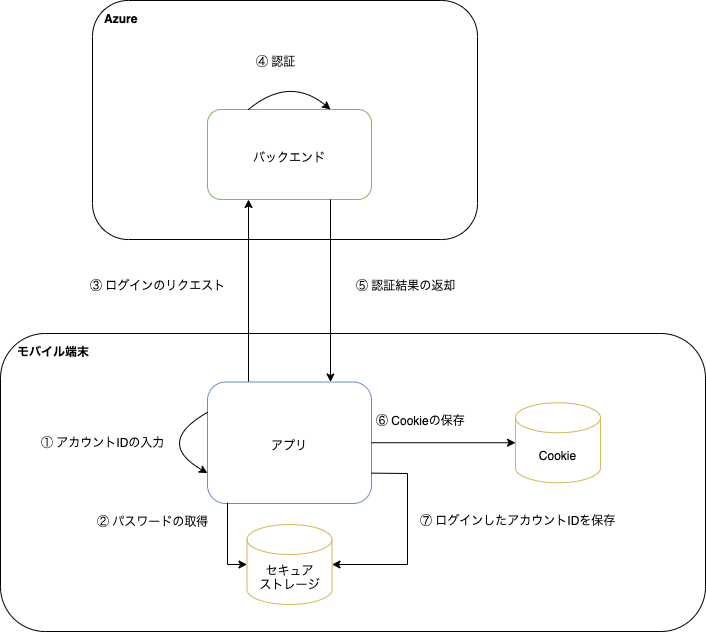

The diagram above was exported from draw.io. Its source (the exported page's mxGraphModel, read from the mxfile embedded in the PNG):
<mxGraphModel dx="1186" dy="822" grid="0" gridSize="10" guides="1" tooltips="1" connect="1" arrows="1" fold="1" page="1" pageScale="1" pageWidth="827" pageHeight="1169" math="0" shadow="0">
  <root>
    <mxCell id="0" />
    <mxCell id="1" parent="0" />
    <mxCell id="hfsmIOEPhRWXl1b49S5z-17" value="モバイル端末" style="rounded=1;whiteSpace=wrap;html=1;fillColor=none;align=left;verticalAlign=top;spacingLeft=15;fontStyle=1;spacingTop=5;" parent="1" vertex="1">
      <mxGeometry x="463" y="588" width="705" height="298" as="geometry" />
    </mxCell>
    <mxCell id="hfsmIOEPhRWXl1b49S5z-18" value="Azure" style="rounded=1;whiteSpace=wrap;html=1;fillColor=none;align=left;verticalAlign=top;spacingLeft=10;fontStyle=1;spacingBottom=0;spacingTop=5;" parent="1" vertex="1">
      <mxGeometry x="555" y="255" width="385" height="239" as="geometry" />
    </mxCell>
    <mxCell id="hfsmIOEPhRWXl1b49S5z-2" value="バックエンド" style="rounded=1;whiteSpace=wrap;html=1;fillColor=none;align=center;verticalAlign=middle;spacingLeft=0;spacingTop=5;fontStyle=0;strokeColor=#82b366;" parent="1" vertex="1">
      <mxGeometry x="670" y="364" width="164" height="90" as="geometry" />
    </mxCell>
    <mxCell id="hfsmIOEPhRWXl1b49S5z-3" value="セキュア&lt;br&gt;ストレージ" style="shape=cylinder3;whiteSpace=wrap;html=1;boundedLbl=1;backgroundOutline=1;size=15;fillColor=none;strokeColor=#d6b656;" parent="1" vertex="1">
      <mxGeometry x="709.5" y="779" width="85" height="80" as="geometry" />
    </mxCell>
    <mxCell id="hfsmIOEPhRWXl1b49S5z-4" value="" style="endArrow=classic;html=1;rounded=0;exitX=0.25;exitY=0;exitDx=0;exitDy=0;entryX=0.25;entryY=1;entryDx=0;entryDy=0;" parent="1" source="hfsmIOEPhRWXl1b49S5z-5" target="hfsmIOEPhRWXl1b49S5z-2" edge="1">
      <mxGeometry width="50" height="50" relative="1" as="geometry">
        <mxPoint x="752.750642673522" y="592" as="sourcePoint" />
        <mxPoint x="780" y="626" as="targetPoint" />
      </mxGeometry>
    </mxCell>
    <mxCell id="hfsmIOEPhRWXl1b49S5z-5" value="アプリ" style="rounded=1;whiteSpace=wrap;html=1;fillColor=none;align=center;verticalAlign=middle;spacingLeft=0;spacingTop=5;fontStyle=0;strokeColor=#6c8ebf;" parent="1" vertex="1">
      <mxGeometry x="670" y="636.5" width="164" height="121.5" as="geometry" />
    </mxCell>
    <mxCell id="hfsmIOEPhRWXl1b49S5z-6" value="① アカウントIDの入力" style="text;html=1;strokeColor=none;fillColor=none;align=left;verticalAlign=middle;whiteSpace=wrap;rounded=0;" parent="1" vertex="1">
      <mxGeometry x="502" y="677.25" width="137" height="40" as="geometry" />
    </mxCell>
    <mxCell id="hfsmIOEPhRWXl1b49S5z-9" value="" style="curved=1;endArrow=classic;html=1;rounded=0;entryX=0;entryY=0.75;entryDx=0;entryDy=0;exitX=0;exitY=0.25;exitDx=0;exitDy=0;" parent="1" source="hfsmIOEPhRWXl1b49S5z-5" target="hfsmIOEPhRWXl1b49S5z-5" edge="1">
      <mxGeometry width="50" height="50" relative="1" as="geometry">
        <mxPoint x="639" y="755" as="sourcePoint" />
        <mxPoint x="780" y="612" as="targetPoint" />
        <Array as="points">
          <mxPoint x="617" y="697" />
        </Array>
      </mxGeometry>
    </mxCell>
    <mxCell id="hfsmIOEPhRWXl1b49S5z-10" value="③ ログインのリクエスト" style="text;html=1;strokeColor=none;fillColor=none;align=left;verticalAlign=middle;whiteSpace=wrap;rounded=0;" parent="1" vertex="1">
      <mxGeometry x="551" y="519" width="151" height="42" as="geometry" />
    </mxCell>
    <mxCell id="hfsmIOEPhRWXl1b49S5z-11" value="⑤ 認証結果の返却" style="text;html=1;strokeColor=none;fillColor=none;align=left;verticalAlign=middle;whiteSpace=wrap;rounded=0;" parent="1" vertex="1">
      <mxGeometry x="817" y="519" width="113" height="42" as="geometry" />
    </mxCell>
    <mxCell id="hfsmIOEPhRWXl1b49S5z-12" value="" style="endArrow=classic;html=1;rounded=0;exitX=0.75;exitY=1;exitDx=0;exitDy=0;entryX=0.75;entryY=0;entryDx=0;entryDy=0;" parent="1" source="hfsmIOEPhRWXl1b49S5z-2" target="hfsmIOEPhRWXl1b49S5z-5" edge="1">
      <mxGeometry width="50" height="50" relative="1" as="geometry">
        <mxPoint x="721" y="646.5" as="sourcePoint" />
        <mxPoint x="721" y="501" as="targetPoint" />
      </mxGeometry>
    </mxCell>
    <mxCell id="hfsmIOEPhRWXl1b49S5z-14" value="④ 認証" style="text;html=1;strokeColor=none;fillColor=none;align=left;verticalAlign=middle;whiteSpace=wrap;rounded=0;" parent="1" vertex="1">
      <mxGeometry x="717" y="295" width="61" height="42" as="geometry" />
    </mxCell>
    <mxCell id="hfsmIOEPhRWXl1b49S5z-15" value="" style="endArrow=classic;html=1;rounded=0;exitX=0.122;exitY=0.994;exitDx=0;exitDy=0;exitPerimeter=0;entryX=0;entryY=0.5;entryDx=0;entryDy=0;entryPerimeter=0;" parent="1" source="hfsmIOEPhRWXl1b49S5z-5" target="hfsmIOEPhRWXl1b49S5z-3" edge="1">
      <mxGeometry width="50" height="50" relative="1" as="geometry">
        <mxPoint x="803" y="501" as="sourcePoint" />
        <mxPoint x="803" y="646.5" as="targetPoint" />
        <Array as="points">
          <mxPoint x="690" y="819" />
        </Array>
      </mxGeometry>
    </mxCell>
    <mxCell id="GIKbSnzC5jM-NeG0ul9W-1" value="" style="curved=1;endArrow=classic;html=1;rounded=0;exitX=0.25;exitY=0;exitDx=0;exitDy=0;entryX=0.75;entryY=0;entryDx=0;entryDy=0;" parent="1" source="hfsmIOEPhRWXl1b49S5z-2" target="hfsmIOEPhRWXl1b49S5z-2" edge="1">
      <mxGeometry width="50" height="50" relative="1" as="geometry">
        <mxPoint x="680" y="374" as="sourcePoint" />
        <mxPoint x="721" y="374" as="targetPoint" />
        <Array as="points">
          <mxPoint x="752" y="330" />
        </Array>
      </mxGeometry>
    </mxCell>
    <mxCell id="VbS01daEXLzbfxx-ddBQ-1" value="② パスワードの取得" style="text;html=1;strokeColor=none;fillColor=none;align=left;verticalAlign=middle;whiteSpace=wrap;rounded=0;" parent="1" vertex="1">
      <mxGeometry x="558" y="756" width="129" height="40" as="geometry" />
    </mxCell>
    <mxCell id="VbS01daEXLzbfxx-ddBQ-3" value="⑥ Cookieの保存" style="text;html=1;strokeColor=none;fillColor=none;align=left;verticalAlign=middle;whiteSpace=wrap;rounded=0;" parent="1" vertex="1">
      <mxGeometry x="837" y="654" width="110" height="42" as="geometry" />
    </mxCell>
    <mxCell id="VbS01daEXLzbfxx-ddBQ-6" value="Cookie" style="shape=cylinder3;whiteSpace=wrap;html=1;boundedLbl=1;backgroundOutline=1;size=15;fillColor=none;strokeColor=#d6b656;" parent="1" vertex="1">
      <mxGeometry x="978" y="657.25" width="85" height="80" as="geometry" />
    </mxCell>
    <mxCell id="VbS01daEXLzbfxx-ddBQ-7" value="" style="endArrow=classic;html=1;rounded=0;entryX=0;entryY=0.5;entryDx=0;entryDy=0;entryPerimeter=0;exitX=1;exitY=0.5;exitDx=0;exitDy=0;" parent="1" source="hfsmIOEPhRWXl1b49S5z-5" target="VbS01daEXLzbfxx-ddBQ-6" edge="1">
      <mxGeometry width="50" height="50" relative="1" as="geometry">
        <mxPoint x="700.008" y="767.271" as="sourcePoint" />
        <mxPoint x="719.5" y="829" as="targetPoint" />
        <Array as="points" />
      </mxGeometry>
    </mxCell>
    <mxCell id="i5thSygD0gPXP6CAUlkz-1" value="" style="endArrow=classic;html=1;rounded=0;entryX=1;entryY=0.5;entryDx=0;entryDy=0;entryPerimeter=0;exitX=1;exitY=0.75;exitDx=0;exitDy=0;" parent="1" source="hfsmIOEPhRWXl1b49S5z-5" target="hfsmIOEPhRWXl1b49S5z-3" edge="1">
      <mxGeometry width="50" height="50" relative="1" as="geometry">
        <mxPoint x="844" y="707.25" as="sourcePoint" />
        <mxPoint x="988" y="707.25" as="targetPoint" />
        <Array as="points">
          <mxPoint x="870" y="728" />
          <mxPoint x="870" y="819" />
        </Array>
      </mxGeometry>
    </mxCell>
    <mxCell id="i5thSygD0gPXP6CAUlkz-2" value="⑦ ログインしたアカウントIDを保存" style="text;html=1;strokeColor=none;fillColor=none;align=left;verticalAlign=middle;whiteSpace=wrap;rounded=0;" parent="1" vertex="1">
      <mxGeometry x="881" y="754" width="202" height="42" as="geometry" />
    </mxCell>
  </root>
</mxGraphModel>